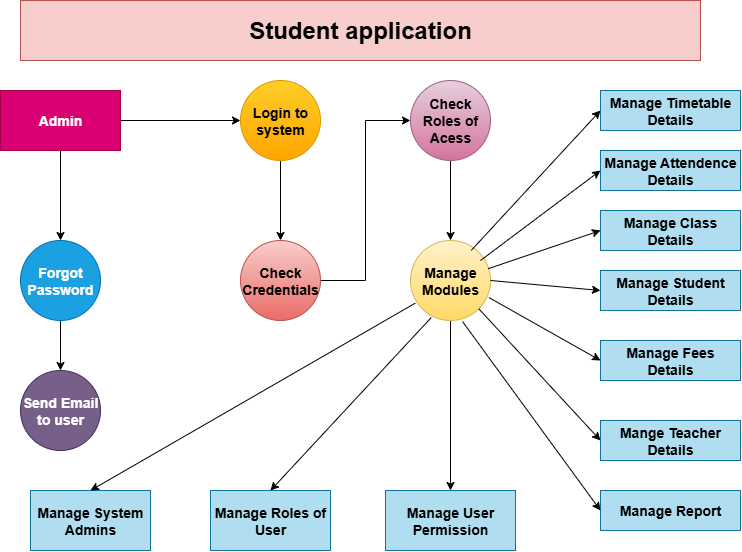

The diagram above was exported from draw.io. Its source (the exported page's mxGraphModel, read from the mxfile embedded in the PNG):
<mxGraphModel dx="2008" dy="624" grid="1" gridSize="10" guides="1" tooltips="1" connect="1" arrows="1" fold="1" page="1" pageScale="1" pageWidth="850" pageHeight="1100" math="0" shadow="0">
  <root>
    <mxCell id="0" />
    <mxCell id="1" parent="0" />
    <mxCell id="gWqqb2rIHKEBhFNX5kB5-19" style="edgeStyle=orthogonalEdgeStyle;rounded=0;orthogonalLoop=1;jettySize=auto;html=1;entryX=0.5;entryY=0;entryDx=0;entryDy=0;" edge="1" parent="1" source="gWqqb2rIHKEBhFNX5kB5-1" target="gWqqb2rIHKEBhFNX5kB5-7">
      <mxGeometry relative="1" as="geometry" />
    </mxCell>
    <mxCell id="gWqqb2rIHKEBhFNX5kB5-21" style="edgeStyle=orthogonalEdgeStyle;rounded=0;orthogonalLoop=1;jettySize=auto;html=1;" edge="1" parent="1" source="gWqqb2rIHKEBhFNX5kB5-1" target="gWqqb2rIHKEBhFNX5kB5-4">
      <mxGeometry relative="1" as="geometry" />
    </mxCell>
    <mxCell id="gWqqb2rIHKEBhFNX5kB5-1" value="&lt;h3&gt;Admin&lt;/h3&gt;" style="rounded=0;whiteSpace=wrap;html=1;fillColor=#d80073;fontColor=#ffffff;strokeColor=#A50040;" vertex="1" parent="1">
      <mxGeometry x="-50" y="90" width="120" height="60" as="geometry" />
    </mxCell>
    <mxCell id="gWqqb2rIHKEBhFNX5kB5-23" style="edgeStyle=orthogonalEdgeStyle;rounded=0;orthogonalLoop=1;jettySize=auto;html=1;entryX=0.5;entryY=0;entryDx=0;entryDy=0;" edge="1" parent="1" source="gWqqb2rIHKEBhFNX5kB5-2" target="gWqqb2rIHKEBhFNX5kB5-5">
      <mxGeometry relative="1" as="geometry" />
    </mxCell>
    <mxCell id="gWqqb2rIHKEBhFNX5kB5-2" value="&lt;h3&gt;Check Roles of Acess&lt;/h3&gt;" style="ellipse;whiteSpace=wrap;html=1;aspect=fixed;fillColor=#e6d0de;gradientColor=#d5739d;strokeColor=#996185;" vertex="1" parent="1">
      <mxGeometry x="360" y="80" width="80" height="80" as="geometry" />
    </mxCell>
    <mxCell id="gWqqb2rIHKEBhFNX5kB5-28" style="edgeStyle=orthogonalEdgeStyle;rounded=0;orthogonalLoop=1;jettySize=auto;html=1;entryX=0;entryY=0.5;entryDx=0;entryDy=0;" edge="1" parent="1" source="gWqqb2rIHKEBhFNX5kB5-3" target="gWqqb2rIHKEBhFNX5kB5-2">
      <mxGeometry relative="1" as="geometry">
        <mxPoint x="310" y="120" as="targetPoint" />
      </mxGeometry>
    </mxCell>
    <mxCell id="gWqqb2rIHKEBhFNX5kB5-3" value="&lt;h3&gt;Check Credentials&lt;/h3&gt;" style="ellipse;whiteSpace=wrap;html=1;aspect=fixed;fillColor=#f8cecc;gradientColor=#ea6b66;strokeColor=#b85450;" vertex="1" parent="1">
      <mxGeometry x="190" y="240" width="80" height="80" as="geometry" />
    </mxCell>
    <mxCell id="gWqqb2rIHKEBhFNX5kB5-22" style="edgeStyle=orthogonalEdgeStyle;rounded=0;orthogonalLoop=1;jettySize=auto;html=1;" edge="1" parent="1" source="gWqqb2rIHKEBhFNX5kB5-4" target="gWqqb2rIHKEBhFNX5kB5-3">
      <mxGeometry relative="1" as="geometry" />
    </mxCell>
    <mxCell id="gWqqb2rIHKEBhFNX5kB5-4" value="&lt;h3&gt;Login to system&lt;/h3&gt;" style="ellipse;whiteSpace=wrap;html=1;aspect=fixed;fillColor=#ffcd28;gradientColor=#ffa500;strokeColor=#d79b00;" vertex="1" parent="1">
      <mxGeometry x="190" y="80" width="80" height="80" as="geometry" />
    </mxCell>
    <mxCell id="gWqqb2rIHKEBhFNX5kB5-27" style="edgeStyle=orthogonalEdgeStyle;rounded=0;orthogonalLoop=1;jettySize=auto;html=1;" edge="1" parent="1" source="gWqqb2rIHKEBhFNX5kB5-5" target="gWqqb2rIHKEBhFNX5kB5-13">
      <mxGeometry relative="1" as="geometry" />
    </mxCell>
    <mxCell id="gWqqb2rIHKEBhFNX5kB5-5" value="&lt;h3&gt;Manage Modules&lt;/h3&gt;" style="ellipse;whiteSpace=wrap;html=1;aspect=fixed;fillColor=#fff2cc;gradientColor=#ffd966;strokeColor=#d6b656;" vertex="1" parent="1">
      <mxGeometry x="360" y="240" width="80" height="80" as="geometry" />
    </mxCell>
    <mxCell id="gWqqb2rIHKEBhFNX5kB5-6" value="&lt;h3&gt;Send Email to user&lt;/h3&gt;" style="ellipse;whiteSpace=wrap;html=1;aspect=fixed;fillColor=#76608a;strokeColor=#432D57;fontColor=#ffffff;" vertex="1" parent="1">
      <mxGeometry x="-30" y="370" width="80" height="80" as="geometry" />
    </mxCell>
    <mxCell id="gWqqb2rIHKEBhFNX5kB5-20" style="edgeStyle=orthogonalEdgeStyle;rounded=0;orthogonalLoop=1;jettySize=auto;html=1;" edge="1" parent="1" source="gWqqb2rIHKEBhFNX5kB5-7" target="gWqqb2rIHKEBhFNX5kB5-6">
      <mxGeometry relative="1" as="geometry" />
    </mxCell>
    <mxCell id="gWqqb2rIHKEBhFNX5kB5-7" value="&lt;h3&gt;Forgot Password&lt;/h3&gt;" style="ellipse;whiteSpace=wrap;html=1;aspect=fixed;fillColor=#1ba1e2;fontColor=#ffffff;strokeColor=#006EAF;" vertex="1" parent="1">
      <mxGeometry x="-30" y="240" width="80" height="80" as="geometry" />
    </mxCell>
    <mxCell id="gWqqb2rIHKEBhFNX5kB5-9" value="&lt;h3&gt;Mange Teacher Details&lt;/h3&gt;" style="rounded=0;whiteSpace=wrap;html=1;fillColor=#b1ddf0;strokeColor=#10739e;" vertex="1" parent="1">
      <mxGeometry x="550" y="420" width="140" height="40" as="geometry" />
    </mxCell>
    <mxCell id="gWqqb2rIHKEBhFNX5kB5-10" value="&lt;h3&gt;Manage Report&lt;/h3&gt;" style="rounded=0;whiteSpace=wrap;html=1;fillColor=#b1ddf0;strokeColor=#10739e;" vertex="1" parent="1">
      <mxGeometry x="550" y="490" width="140" height="40" as="geometry" />
    </mxCell>
    <mxCell id="gWqqb2rIHKEBhFNX5kB5-11" value="&lt;h3&gt;Manage Fees Details&lt;/h3&gt;" style="rounded=0;whiteSpace=wrap;html=1;fillColor=#b1ddf0;strokeColor=#10739e;" vertex="1" parent="1">
      <mxGeometry x="550" y="340" width="140" height="40" as="geometry" />
    </mxCell>
    <mxCell id="gWqqb2rIHKEBhFNX5kB5-12" value="&lt;h3&gt;Manage Student Details&lt;/h3&gt;" style="rounded=0;whiteSpace=wrap;html=1;fillColor=#b1ddf0;strokeColor=#10739e;" vertex="1" parent="1">
      <mxGeometry x="550" y="270" width="140" height="40" as="geometry" />
    </mxCell>
    <mxCell id="gWqqb2rIHKEBhFNX5kB5-13" value="&lt;h3&gt;Manage User Permission&lt;/h3&gt;" style="rounded=0;whiteSpace=wrap;html=1;fillColor=#b1ddf0;strokeColor=#10739e;" vertex="1" parent="1">
      <mxGeometry x="335" y="490" width="130" height="60" as="geometry" />
    </mxCell>
    <mxCell id="gWqqb2rIHKEBhFNX5kB5-14" value="&lt;h3&gt;Manage Roles of User&lt;/h3&gt;" style="rounded=0;whiteSpace=wrap;html=1;fillColor=#b1ddf0;strokeColor=#10739e;" vertex="1" parent="1">
      <mxGeometry x="160" y="490" width="120" height="60" as="geometry" />
    </mxCell>
    <mxCell id="gWqqb2rIHKEBhFNX5kB5-15" value="&lt;h3&gt;Manage System Admins&lt;/h3&gt;" style="rounded=0;whiteSpace=wrap;html=1;fillColor=#b1ddf0;strokeColor=#10739e;" vertex="1" parent="1">
      <mxGeometry x="-20" y="490" width="120" height="60" as="geometry" />
    </mxCell>
    <mxCell id="gWqqb2rIHKEBhFNX5kB5-16" value="&lt;h3&gt;Manage Class Details&lt;/h3&gt;" style="rounded=0;whiteSpace=wrap;html=1;fillColor=#b1ddf0;strokeColor=#10739e;" vertex="1" parent="1">
      <mxGeometry x="550" y="210" width="140" height="40" as="geometry" />
    </mxCell>
    <mxCell id="gWqqb2rIHKEBhFNX5kB5-17" value="&lt;h3&gt;Manage Attendence Details&lt;/h3&gt;" style="rounded=0;whiteSpace=wrap;html=1;fillColor=#b1ddf0;strokeColor=#10739e;" vertex="1" parent="1">
      <mxGeometry x="550" y="150" width="140" height="40" as="geometry" />
    </mxCell>
    <mxCell id="gWqqb2rIHKEBhFNX5kB5-18" value="&lt;h3&gt;Manage Timetable Details&lt;/h3&gt;" style="rounded=0;whiteSpace=wrap;html=1;fillColor=#b1ddf0;strokeColor=#10739e;" vertex="1" parent="1">
      <mxGeometry x="550" y="90" width="140" height="40" as="geometry" />
    </mxCell>
    <mxCell id="gWqqb2rIHKEBhFNX5kB5-31" value="" style="endArrow=classic;html=1;rounded=0;entryX=0;entryY=0.5;entryDx=0;entryDy=0;exitX=0.76;exitY=0.123;exitDx=0;exitDy=0;exitPerimeter=0;" edge="1" parent="1" source="gWqqb2rIHKEBhFNX5kB5-5" target="gWqqb2rIHKEBhFNX5kB5-18">
      <mxGeometry width="50" height="50" relative="1" as="geometry">
        <mxPoint x="430" y="260" as="sourcePoint" />
        <mxPoint x="480" y="210" as="targetPoint" />
      </mxGeometry>
    </mxCell>
    <mxCell id="gWqqb2rIHKEBhFNX5kB5-32" value="" style="endArrow=classic;html=1;rounded=0;entryX=0;entryY=0.5;entryDx=0;entryDy=0;" edge="1" parent="1" target="gWqqb2rIHKEBhFNX5kB5-17">
      <mxGeometry width="50" height="50" relative="1" as="geometry">
        <mxPoint x="430" y="260" as="sourcePoint" />
        <mxPoint x="480" y="210" as="targetPoint" />
      </mxGeometry>
    </mxCell>
    <mxCell id="gWqqb2rIHKEBhFNX5kB5-33" value="" style="endArrow=classic;html=1;rounded=0;entryX=0;entryY=0.5;entryDx=0;entryDy=0;exitX=0.97;exitY=0.353;exitDx=0;exitDy=0;exitPerimeter=0;" edge="1" parent="1" source="gWqqb2rIHKEBhFNX5kB5-5" target="gWqqb2rIHKEBhFNX5kB5-16">
      <mxGeometry width="50" height="50" relative="1" as="geometry">
        <mxPoint x="430" y="260" as="sourcePoint" />
        <mxPoint x="480" y="210" as="targetPoint" />
      </mxGeometry>
    </mxCell>
    <mxCell id="gWqqb2rIHKEBhFNX5kB5-34" value="" style="endArrow=classic;html=1;rounded=0;entryX=0;entryY=0.5;entryDx=0;entryDy=0;exitX=1;exitY=0.5;exitDx=0;exitDy=0;" edge="1" parent="1" source="gWqqb2rIHKEBhFNX5kB5-5" target="gWqqb2rIHKEBhFNX5kB5-12">
      <mxGeometry width="50" height="50" relative="1" as="geometry">
        <mxPoint x="430" y="360" as="sourcePoint" />
        <mxPoint x="480" y="310" as="targetPoint" />
      </mxGeometry>
    </mxCell>
    <mxCell id="gWqqb2rIHKEBhFNX5kB5-35" value="" style="endArrow=classic;html=1;rounded=0;entryX=0;entryY=0.5;entryDx=0;entryDy=0;exitX=0.98;exitY=0.713;exitDx=0;exitDy=0;exitPerimeter=0;" edge="1" parent="1" source="gWqqb2rIHKEBhFNX5kB5-5" target="gWqqb2rIHKEBhFNX5kB5-11">
      <mxGeometry width="50" height="50" relative="1" as="geometry">
        <mxPoint x="430" y="360" as="sourcePoint" />
        <mxPoint x="480" y="310" as="targetPoint" />
      </mxGeometry>
    </mxCell>
    <mxCell id="gWqqb2rIHKEBhFNX5kB5-36" value="" style="endArrow=classic;html=1;rounded=0;entryX=0;entryY=0.5;entryDx=0;entryDy=0;exitX=1;exitY=1;exitDx=0;exitDy=0;" edge="1" parent="1" source="gWqqb2rIHKEBhFNX5kB5-5" target="gWqqb2rIHKEBhFNX5kB5-9">
      <mxGeometry width="50" height="50" relative="1" as="geometry">
        <mxPoint x="430" y="360" as="sourcePoint" />
        <mxPoint x="480" y="310" as="targetPoint" />
      </mxGeometry>
    </mxCell>
    <mxCell id="gWqqb2rIHKEBhFNX5kB5-37" value="" style="endArrow=classic;html=1;rounded=0;entryX=0;entryY=0.5;entryDx=0;entryDy=0;exitX=0.65;exitY=1.013;exitDx=0;exitDy=0;exitPerimeter=0;" edge="1" parent="1" source="gWqqb2rIHKEBhFNX5kB5-5" target="gWqqb2rIHKEBhFNX5kB5-10">
      <mxGeometry width="50" height="50" relative="1" as="geometry">
        <mxPoint x="430" y="360" as="sourcePoint" />
        <mxPoint x="480" y="310" as="targetPoint" />
      </mxGeometry>
    </mxCell>
    <mxCell id="gWqqb2rIHKEBhFNX5kB5-38" value="" style="endArrow=classic;html=1;rounded=0;entryX=0.5;entryY=0;entryDx=0;entryDy=0;exitX=0.26;exitY=0.963;exitDx=0;exitDy=0;exitPerimeter=0;" edge="1" parent="1" source="gWqqb2rIHKEBhFNX5kB5-5" target="gWqqb2rIHKEBhFNX5kB5-14">
      <mxGeometry width="50" height="50" relative="1" as="geometry">
        <mxPoint x="430" y="360" as="sourcePoint" />
        <mxPoint x="480" y="310" as="targetPoint" />
      </mxGeometry>
    </mxCell>
    <mxCell id="gWqqb2rIHKEBhFNX5kB5-39" value="" style="endArrow=classic;html=1;rounded=0;entryX=0.5;entryY=0;entryDx=0;entryDy=0;exitX=0.06;exitY=0.783;exitDx=0;exitDy=0;exitPerimeter=0;" edge="1" parent="1" source="gWqqb2rIHKEBhFNX5kB5-5" target="gWqqb2rIHKEBhFNX5kB5-15">
      <mxGeometry width="50" height="50" relative="1" as="geometry">
        <mxPoint x="430" y="360" as="sourcePoint" />
        <mxPoint x="480" y="310" as="targetPoint" />
      </mxGeometry>
    </mxCell>
    <mxCell id="gWqqb2rIHKEBhFNX5kB5-40" value="&lt;h1&gt;Student application&lt;/h1&gt;" style="rounded=0;whiteSpace=wrap;html=1;fillColor=#f8cecc;strokeColor=#b85450;" vertex="1" parent="1">
      <mxGeometry x="-30" width="680" height="60" as="geometry" />
    </mxCell>
  </root>
</mxGraphModel>